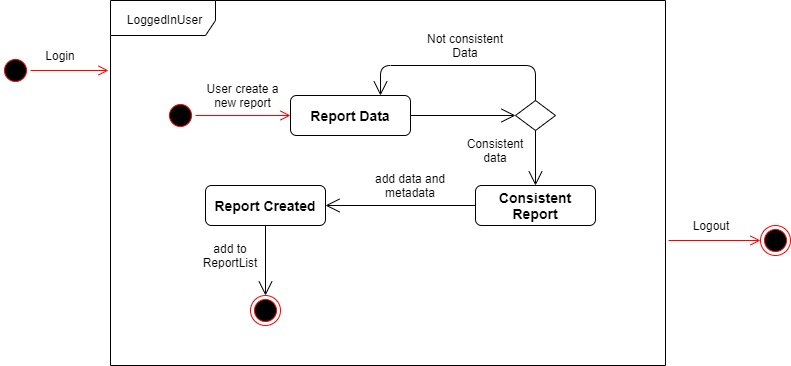

The diagram above was exported from draw.io. Its source (the exported page's mxGraphModel, read from the mxfile embedded in the PNG):
<mxGraphModel dx="1094" dy="446" grid="1" gridSize="10" guides="1" tooltips="1" connect="1" arrows="1" fold="1" page="1" pageScale="1" pageWidth="827" pageHeight="1169" math="0" shadow="0">
  <root>
    <mxCell id="0" />
    <mxCell id="1" parent="0" />
    <mxCell id="mGRuj7QLMCiNKOMxqfqO-1" value="" style="ellipse;html=1;shape=startState;fillColor=#000000;strokeColor=#ff0000;" vertex="1" parent="1">
      <mxGeometry x="185" y="150" width="30" height="30" as="geometry" />
    </mxCell>
    <mxCell id="mGRuj7QLMCiNKOMxqfqO-2" value="" style="edgeStyle=orthogonalEdgeStyle;html=1;verticalAlign=bottom;endArrow=open;endSize=8;strokeColor=#ff0000;entryX=0;entryY=0.5;entryDx=0;entryDy=0;" edge="1" source="mGRuj7QLMCiNKOMxqfqO-1" parent="1" target="mGRuj7QLMCiNKOMxqfqO-3">
      <mxGeometry relative="1" as="geometry">
        <mxPoint x="370" y="145" as="targetPoint" />
      </mxGeometry>
    </mxCell>
    <mxCell id="mGRuj7QLMCiNKOMxqfqO-3" value="&lt;b&gt;&lt;font style=&quot;font-size: 14px&quot;&gt;Report Data&lt;/font&gt;&lt;/b&gt;" style="rounded=1;whiteSpace=wrap;html=1;" vertex="1" parent="1">
      <mxGeometry x="310" y="145" width="120" height="40" as="geometry" />
    </mxCell>
    <mxCell id="mGRuj7QLMCiNKOMxqfqO-4" value="" style="rhombus;whiteSpace=wrap;html=1;" vertex="1" parent="1">
      <mxGeometry x="535" y="150" width="40" height="30" as="geometry" />
    </mxCell>
    <mxCell id="mGRuj7QLMCiNKOMxqfqO-7" value="" style="endArrow=open;endFill=1;endSize=12;html=1;entryX=0;entryY=0.5;entryDx=0;entryDy=0;exitX=1;exitY=0.5;exitDx=0;exitDy=0;" edge="1" parent="1" source="mGRuj7QLMCiNKOMxqfqO-3" target="mGRuj7QLMCiNKOMxqfqO-4">
      <mxGeometry width="160" relative="1" as="geometry">
        <mxPoint x="315" y="215" as="sourcePoint" />
        <mxPoint x="475" y="215" as="targetPoint" />
      </mxGeometry>
    </mxCell>
    <mxCell id="mGRuj7QLMCiNKOMxqfqO-9" value="User create a new report" style="text;html=1;strokeColor=none;fillColor=none;align=center;verticalAlign=middle;whiteSpace=wrap;rounded=0;" vertex="1" parent="1">
      <mxGeometry x="225" y="135" width="75" height="20" as="geometry" />
    </mxCell>
    <mxCell id="mGRuj7QLMCiNKOMxqfqO-14" value="" style="endArrow=open;endFill=1;endSize=12;html=1;exitX=0.5;exitY=0;exitDx=0;exitDy=0;entryX=0.75;entryY=0;entryDx=0;entryDy=0;" edge="1" parent="1" source="mGRuj7QLMCiNKOMxqfqO-4" target="mGRuj7QLMCiNKOMxqfqO-3">
      <mxGeometry width="160" relative="1" as="geometry">
        <mxPoint x="405" y="245" as="sourcePoint" />
        <mxPoint x="385" y="115" as="targetPoint" />
        <Array as="points">
          <mxPoint x="555" y="115" />
          <mxPoint x="400" y="115" />
        </Array>
      </mxGeometry>
    </mxCell>
    <mxCell id="mGRuj7QLMCiNKOMxqfqO-15" value="Not consistent Data" style="text;html=1;strokeColor=none;fillColor=none;align=center;verticalAlign=middle;whiteSpace=wrap;rounded=0;" vertex="1" parent="1">
      <mxGeometry x="445" y="85" width="80" height="20" as="geometry" />
    </mxCell>
    <mxCell id="mGRuj7QLMCiNKOMxqfqO-17" value="" style="endArrow=open;endFill=1;endSize=12;html=1;exitX=0.5;exitY=1;exitDx=0;exitDy=0;entryX=0.5;entryY=0;entryDx=0;entryDy=0;" edge="1" parent="1" source="mGRuj7QLMCiNKOMxqfqO-4" target="mGRuj7QLMCiNKOMxqfqO-18">
      <mxGeometry width="160" relative="1" as="geometry">
        <mxPoint x="535" y="255" as="sourcePoint" />
        <mxPoint x="370" y="325" as="targetPoint" />
      </mxGeometry>
    </mxCell>
    <mxCell id="mGRuj7QLMCiNKOMxqfqO-18" value="&lt;b&gt;&lt;font style=&quot;font-size: 14px&quot;&gt;Consistent Report&lt;/font&gt;&lt;/b&gt;" style="rounded=1;whiteSpace=wrap;html=1;" vertex="1" parent="1">
      <mxGeometry x="495" y="235" width="120" height="40" as="geometry" />
    </mxCell>
    <mxCell id="mGRuj7QLMCiNKOMxqfqO-19" value="Consistent data" style="text;html=1;strokeColor=none;fillColor=none;align=center;verticalAlign=middle;whiteSpace=wrap;rounded=0;" vertex="1" parent="1">
      <mxGeometry x="495" y="190" width="40" height="20" as="geometry" />
    </mxCell>
    <mxCell id="mGRuj7QLMCiNKOMxqfqO-20" value="&lt;font style=&quot;font-size: 14px&quot;&gt;&lt;b&gt;Report Created&lt;/b&gt;&lt;/font&gt;" style="rounded=1;whiteSpace=wrap;html=1;" vertex="1" parent="1">
      <mxGeometry x="225" y="235" width="120" height="40" as="geometry" />
    </mxCell>
    <mxCell id="mGRuj7QLMCiNKOMxqfqO-22" value="" style="endArrow=open;endFill=1;endSize=12;html=1;exitX=0;exitY=0.5;exitDx=0;exitDy=0;entryX=1;entryY=0.5;entryDx=0;entryDy=0;" edge="1" parent="1" source="mGRuj7QLMCiNKOMxqfqO-18" target="mGRuj7QLMCiNKOMxqfqO-20">
      <mxGeometry width="160" relative="1" as="geometry">
        <mxPoint x="325" y="425" as="sourcePoint" />
        <mxPoint x="485" y="425" as="targetPoint" />
      </mxGeometry>
    </mxCell>
    <mxCell id="mGRuj7QLMCiNKOMxqfqO-23" value="add data and metadata" style="text;html=1;strokeColor=none;fillColor=none;align=center;verticalAlign=middle;whiteSpace=wrap;rounded=0;" vertex="1" parent="1">
      <mxGeometry x="390" y="225" width="80" height="20" as="geometry" />
    </mxCell>
    <mxCell id="mGRuj7QLMCiNKOMxqfqO-24" value="" style="endArrow=open;endFill=1;endSize=12;html=1;exitX=0.5;exitY=1;exitDx=0;exitDy=0;entryX=0.5;entryY=0;entryDx=0;entryDy=0;" edge="1" parent="1" source="mGRuj7QLMCiNKOMxqfqO-20" target="mGRuj7QLMCiNKOMxqfqO-55">
      <mxGeometry width="160" relative="1" as="geometry">
        <mxPoint x="305" y="575" as="sourcePoint" />
        <mxPoint x="285" y="325" as="targetPoint" />
      </mxGeometry>
    </mxCell>
    <mxCell id="mGRuj7QLMCiNKOMxqfqO-55" value="" style="ellipse;html=1;shape=endState;fillColor=#000000;strokeColor=#ff0000;" vertex="1" parent="1">
      <mxGeometry x="270" y="345" width="30" height="30" as="geometry" />
    </mxCell>
    <mxCell id="mGRuj7QLMCiNKOMxqfqO-56" value="add to ReportList" style="text;html=1;strokeColor=none;fillColor=none;align=center;verticalAlign=middle;whiteSpace=wrap;rounded=0;" vertex="1" parent="1">
      <mxGeometry x="230" y="295" width="40" height="20" as="geometry" />
    </mxCell>
    <mxCell id="mGRuj7QLMCiNKOMxqfqO-59" value="LoggedInUser" style="shape=umlFrame;whiteSpace=wrap;html=1;width=105;height=35;" vertex="1" parent="1">
      <mxGeometry x="130" y="50" width="555" height="365" as="geometry" />
    </mxCell>
    <mxCell id="mGRuj7QLMCiNKOMxqfqO-60" value="" style="ellipse;html=1;shape=startState;fillColor=#000000;strokeColor=#ff0000;" vertex="1" parent="1">
      <mxGeometry x="20" y="105" width="30" height="30" as="geometry" />
    </mxCell>
    <mxCell id="mGRuj7QLMCiNKOMxqfqO-61" value="" style="edgeStyle=orthogonalEdgeStyle;html=1;verticalAlign=bottom;endArrow=open;endSize=8;strokeColor=#ff0000;entryX=-0.004;entryY=0.192;entryDx=0;entryDy=0;entryPerimeter=0;" edge="1" source="mGRuj7QLMCiNKOMxqfqO-60" parent="1" target="mGRuj7QLMCiNKOMxqfqO-59">
      <mxGeometry relative="1" as="geometry">
        <mxPoint x="35" y="175" as="targetPoint" />
      </mxGeometry>
    </mxCell>
    <mxCell id="mGRuj7QLMCiNKOMxqfqO-62" value="" style="ellipse;html=1;shape=endState;fillColor=#000000;strokeColor=#ff0000;" vertex="1" parent="1">
      <mxGeometry x="780" y="275" width="30" height="30" as="geometry" />
    </mxCell>
    <mxCell id="mGRuj7QLMCiNKOMxqfqO-63" value="" style="edgeStyle=orthogonalEdgeStyle;html=1;verticalAlign=bottom;endArrow=open;endSize=8;strokeColor=#ff0000;entryX=0;entryY=0.5;entryDx=0;entryDy=0;exitX=1.005;exitY=0.658;exitDx=0;exitDy=0;exitPerimeter=0;" edge="1" parent="1" source="mGRuj7QLMCiNKOMxqfqO-59" target="mGRuj7QLMCiNKOMxqfqO-62">
      <mxGeometry relative="1" as="geometry">
        <mxPoint x="138" y="130" as="targetPoint" />
        <mxPoint x="700" y="270" as="sourcePoint" />
      </mxGeometry>
    </mxCell>
    <mxCell id="mGRuj7QLMCiNKOMxqfqO-65" value="Login" style="text;html=1;strokeColor=none;fillColor=none;align=center;verticalAlign=middle;whiteSpace=wrap;rounded=0;" vertex="1" parent="1">
      <mxGeometry x="60" y="95" width="40" height="20" as="geometry" />
    </mxCell>
    <mxCell id="mGRuj7QLMCiNKOMxqfqO-66" value="Logout" style="text;html=1;strokeColor=none;fillColor=none;align=center;verticalAlign=middle;whiteSpace=wrap;rounded=0;" vertex="1" parent="1">
      <mxGeometry x="710" y="265" width="40" height="20" as="geometry" />
    </mxCell>
  </root>
</mxGraphModel>